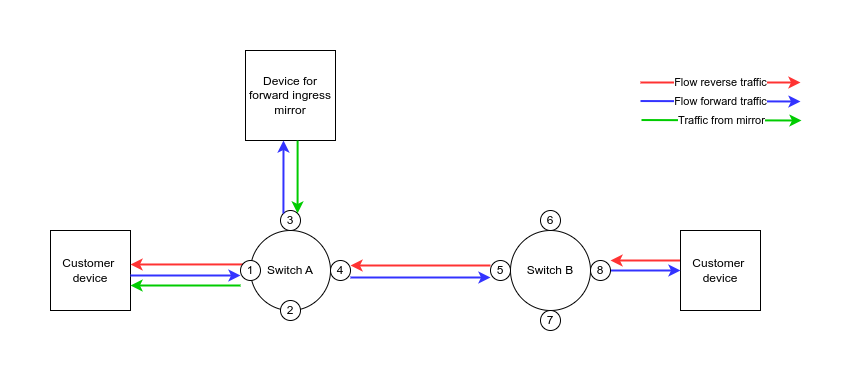

The diagram above was exported from draw.io. Its source (the exported page's mxGraphModel, read from the mxfile embedded in the PNG):
<mxGraphModel dx="1348" dy="805" grid="1" gridSize="10" guides="1" tooltips="1" connect="1" arrows="1" fold="1" page="1" pageScale="1" pageWidth="850" pageHeight="1100" math="0" shadow="0">
  <root>
    <mxCell id="0" />
    <mxCell id="1" parent="0" />
    <mxCell id="Iv5MKX-Z4m1sHjSH6c9b-1" value="Customer&amp;nbsp;&lt;br&gt;device" style="whiteSpace=wrap;html=1;aspect=fixed;" parent="1" vertex="1">
      <mxGeometry x="10" y="310" width="80" height="80" as="geometry" />
    </mxCell>
    <mxCell id="Iv5MKX-Z4m1sHjSH6c9b-2" value="Switch A" style="ellipse;whiteSpace=wrap;html=1;aspect=fixed;" parent="1" vertex="1">
      <mxGeometry x="210" y="310" width="80" height="80" as="geometry" />
    </mxCell>
    <mxCell id="Iv5MKX-Z4m1sHjSH6c9b-3" value="Switch B" style="ellipse;whiteSpace=wrap;html=1;aspect=fixed;" parent="1" vertex="1">
      <mxGeometry x="470" y="310" width="80" height="80" as="geometry" />
    </mxCell>
    <mxCell id="Iv5MKX-Z4m1sHjSH6c9b-18" style="edgeStyle=orthogonalEdgeStyle;rounded=0;orthogonalLoop=1;jettySize=auto;html=1;exitX=0;exitY=0.5;exitDx=0;exitDy=0;entryX=1;entryY=0.5;entryDx=0;entryDy=0;strokeColor=#FF3333;strokeWidth=2;" parent="1" edge="1">
      <mxGeometry relative="1" as="geometry">
        <mxPoint x="640" y="340" as="sourcePoint" />
        <mxPoint x="570" y="340" as="targetPoint" />
      </mxGeometry>
    </mxCell>
    <mxCell id="Iv5MKX-Z4m1sHjSH6c9b-5" value="Customer&amp;nbsp;&lt;br&gt;device" style="whiteSpace=wrap;html=1;aspect=fixed;" parent="1" vertex="1">
      <mxGeometry x="640" y="310" width="80" height="80" as="geometry" />
    </mxCell>
    <mxCell id="Iv5MKX-Z4m1sHjSH6c9b-17" style="edgeStyle=orthogonalEdgeStyle;rounded=0;orthogonalLoop=1;jettySize=auto;html=1;exitX=1;exitY=0.5;exitDx=0;exitDy=0;entryX=0;entryY=0.5;entryDx=0;entryDy=0;strokeColor=#3333FF;strokeWidth=2;" parent="1" source="Iv5MKX-Z4m1sHjSH6c9b-6" target="Iv5MKX-Z4m1sHjSH6c9b-5" edge="1">
      <mxGeometry relative="1" as="geometry" />
    </mxCell>
    <mxCell id="Iv5MKX-Z4m1sHjSH6c9b-6" value="8" style="ellipse;whiteSpace=wrap;html=1;aspect=fixed;" parent="1" vertex="1">
      <mxGeometry x="550" y="340" width="20" height="20" as="geometry" />
    </mxCell>
    <mxCell id="Iv5MKX-Z4m1sHjSH6c9b-19" style="edgeStyle=orthogonalEdgeStyle;rounded=0;orthogonalLoop=1;jettySize=auto;html=1;exitX=0;exitY=0.5;exitDx=0;exitDy=0;entryX=1;entryY=0.5;entryDx=0;entryDy=0;strokeColor=#FF3333;strokeWidth=2;" parent="1" edge="1">
      <mxGeometry relative="1" as="geometry">
        <mxPoint x="450" y="345" as="sourcePoint" />
        <mxPoint x="310" y="345" as="targetPoint" />
      </mxGeometry>
    </mxCell>
    <mxCell id="Iv5MKX-Z4m1sHjSH6c9b-7" value="5" style="ellipse;whiteSpace=wrap;html=1;aspect=fixed;" parent="1" vertex="1">
      <mxGeometry x="450" y="340" width="20" height="20" as="geometry" />
    </mxCell>
    <mxCell id="Iv5MKX-Z4m1sHjSH6c9b-21" style="rounded=0;orthogonalLoop=1;jettySize=auto;html=1;strokeColor=#FF3333;strokeWidth=2;exitX=0;exitY=0;exitDx=0;exitDy=0;" parent="1" edge="1">
      <mxGeometry relative="1" as="geometry">
        <mxPoint x="90" y="344" as="targetPoint" />
        <mxPoint x="202.9289321881347" y="343.9289321881347" as="sourcePoint" />
      </mxGeometry>
    </mxCell>
    <mxCell id="Iv5MKX-Z4m1sHjSH6c9b-8" value="1" style="ellipse;whiteSpace=wrap;html=1;aspect=fixed;" parent="1" vertex="1">
      <mxGeometry x="200" y="340" width="20" height="20" as="geometry" />
    </mxCell>
    <mxCell id="Iv5MKX-Z4m1sHjSH6c9b-12" value="2" style="ellipse;whiteSpace=wrap;html=1;aspect=fixed;" parent="1" vertex="1">
      <mxGeometry x="240" y="380" width="20" height="20" as="geometry" />
    </mxCell>
    <mxCell id="Iv5MKX-Z4m1sHjSH6c9b-16" style="edgeStyle=orthogonalEdgeStyle;rounded=0;orthogonalLoop=1;jettySize=auto;html=1;exitX=1;exitY=0.5;exitDx=0;exitDy=0;entryX=0;entryY=0.5;entryDx=0;entryDy=0;strokeColor=#3333FF;strokeWidth=2;" parent="1" edge="1">
      <mxGeometry relative="1" as="geometry">
        <mxPoint x="310" y="357" as="sourcePoint" />
        <mxPoint x="450" y="357" as="targetPoint" />
      </mxGeometry>
    </mxCell>
    <mxCell id="Iv5MKX-Z4m1sHjSH6c9b-13" value="4" style="ellipse;whiteSpace=wrap;html=1;aspect=fixed;" parent="1" vertex="1">
      <mxGeometry x="290" y="340" width="20" height="20" as="geometry" />
    </mxCell>
    <mxCell id="Iv5MKX-Z4m1sHjSH6c9b-15" value="" style="endArrow=classic;html=1;rounded=0;fillColor=#dae8fc;strokeColor=#3333FF;exitX=1;exitY=0.5;exitDx=0;exitDy=0;strokeWidth=2;" parent="1" edge="1">
      <mxGeometry width="50" height="50" relative="1" as="geometry">
        <mxPoint x="90" y="355" as="sourcePoint" />
        <mxPoint x="200" y="355" as="targetPoint" />
      </mxGeometry>
    </mxCell>
    <mxCell id="Iv5MKX-Z4m1sHjSH6c9b-22" value="Flow reverse traffic" style="rounded=0;orthogonalLoop=1;jettySize=auto;html=1;strokeColor=#FF3333;strokeWidth=2;" parent="1" edge="1">
      <mxGeometry relative="1" as="geometry">
        <mxPoint x="760" y="162" as="targetPoint" />
        <mxPoint x="600" y="162" as="sourcePoint" />
      </mxGeometry>
    </mxCell>
    <mxCell id="Iv5MKX-Z4m1sHjSH6c9b-23" value="Flow forward traffic" style="endArrow=classic;html=1;rounded=0;fillColor=#dae8fc;strokeColor=#3333FF;exitX=0.988;exitY=0.375;exitDx=0;exitDy=0;exitPerimeter=0;strokeWidth=2;" parent="1" edge="1">
      <mxGeometry width="50" height="50" relative="1" as="geometry">
        <mxPoint x="600" y="180.54" as="sourcePoint" />
        <mxPoint x="760" y="181" as="targetPoint" />
      </mxGeometry>
    </mxCell>
    <mxCell id="Iv5MKX-Z4m1sHjSH6c9b-28" value="Traffic from mirror" style="endArrow=classic;html=1;rounded=0;fillColor=#dae8fc;strokeColor=#00CC00;exitX=0.988;exitY=0.375;exitDx=0;exitDy=0;exitPerimeter=0;strokeWidth=2;" parent="1" edge="1">
      <mxGeometry width="50" height="50" relative="1" as="geometry">
        <mxPoint x="601" y="199.53999999999996" as="sourcePoint" />
        <mxPoint x="761" y="200" as="targetPoint" />
      </mxGeometry>
    </mxCell>
    <mxCell id="3yOlcmxRoUTxRS1aPTmm-3" value="Device for forward ingress mirror" style="whiteSpace=wrap;html=1;aspect=fixed;" vertex="1" parent="1">
      <mxGeometry x="205" y="130" width="90" height="90" as="geometry" />
    </mxCell>
    <mxCell id="3yOlcmxRoUTxRS1aPTmm-5" value="3" style="ellipse;whiteSpace=wrap;html=1;aspect=fixed;" vertex="1" parent="1">
      <mxGeometry x="240" y="290" width="20" height="20" as="geometry" />
    </mxCell>
    <mxCell id="3yOlcmxRoUTxRS1aPTmm-7" value="" style="endArrow=classic;html=1;rounded=0;fillColor=#dae8fc;strokeColor=#3333FF;exitX=0;exitY=0;exitDx=0;exitDy=0;strokeWidth=2;" edge="1" parent="1" source="3yOlcmxRoUTxRS1aPTmm-5">
      <mxGeometry width="50" height="50" relative="1" as="geometry">
        <mxPoint x="245" y="283" as="sourcePoint" />
        <mxPoint x="243" y="220" as="targetPoint" />
      </mxGeometry>
    </mxCell>
    <mxCell id="3yOlcmxRoUTxRS1aPTmm-9" value="" style="endArrow=classic;html=1;rounded=0;strokeColor=#00CC00;entryX=1;entryY=0;entryDx=0;entryDy=0;exitX=0.579;exitY=1;exitDx=0;exitDy=0;exitPerimeter=0;strokeWidth=2;" edge="1" parent="1" source="3yOlcmxRoUTxRS1aPTmm-3" target="3yOlcmxRoUTxRS1aPTmm-5">
      <mxGeometry width="50" height="50" relative="1" as="geometry">
        <mxPoint x="275" y="250" as="sourcePoint" />
        <mxPoint x="325" y="200" as="targetPoint" />
      </mxGeometry>
    </mxCell>
    <mxCell id="3yOlcmxRoUTxRS1aPTmm-10" value="" style="endArrow=classic;html=1;strokeColor=#00CC00;entryX=1;entryY=0.75;entryDx=0;entryDy=0;strokeWidth=2;rounded=0;shadow=0;sketch=0;" edge="1" parent="1">
      <mxGeometry width="50" height="50" relative="1" as="geometry">
        <mxPoint x="200" y="365" as="sourcePoint" />
        <mxPoint x="90" y="365" as="targetPoint" />
        <Array as="points">
          <mxPoint x="170" y="365" />
        </Array>
      </mxGeometry>
    </mxCell>
    <mxCell id="3yOlcmxRoUTxRS1aPTmm-12" value="6" style="ellipse;whiteSpace=wrap;html=1;aspect=fixed;" vertex="1" parent="1">
      <mxGeometry x="500" y="290" width="20" height="20" as="geometry" />
    </mxCell>
    <mxCell id="3yOlcmxRoUTxRS1aPTmm-16" value="7" style="ellipse;whiteSpace=wrap;html=1;aspect=fixed;" vertex="1" parent="1">
      <mxGeometry x="500" y="390" width="20" height="20" as="geometry" />
    </mxCell>
  </root>
</mxGraphModel>